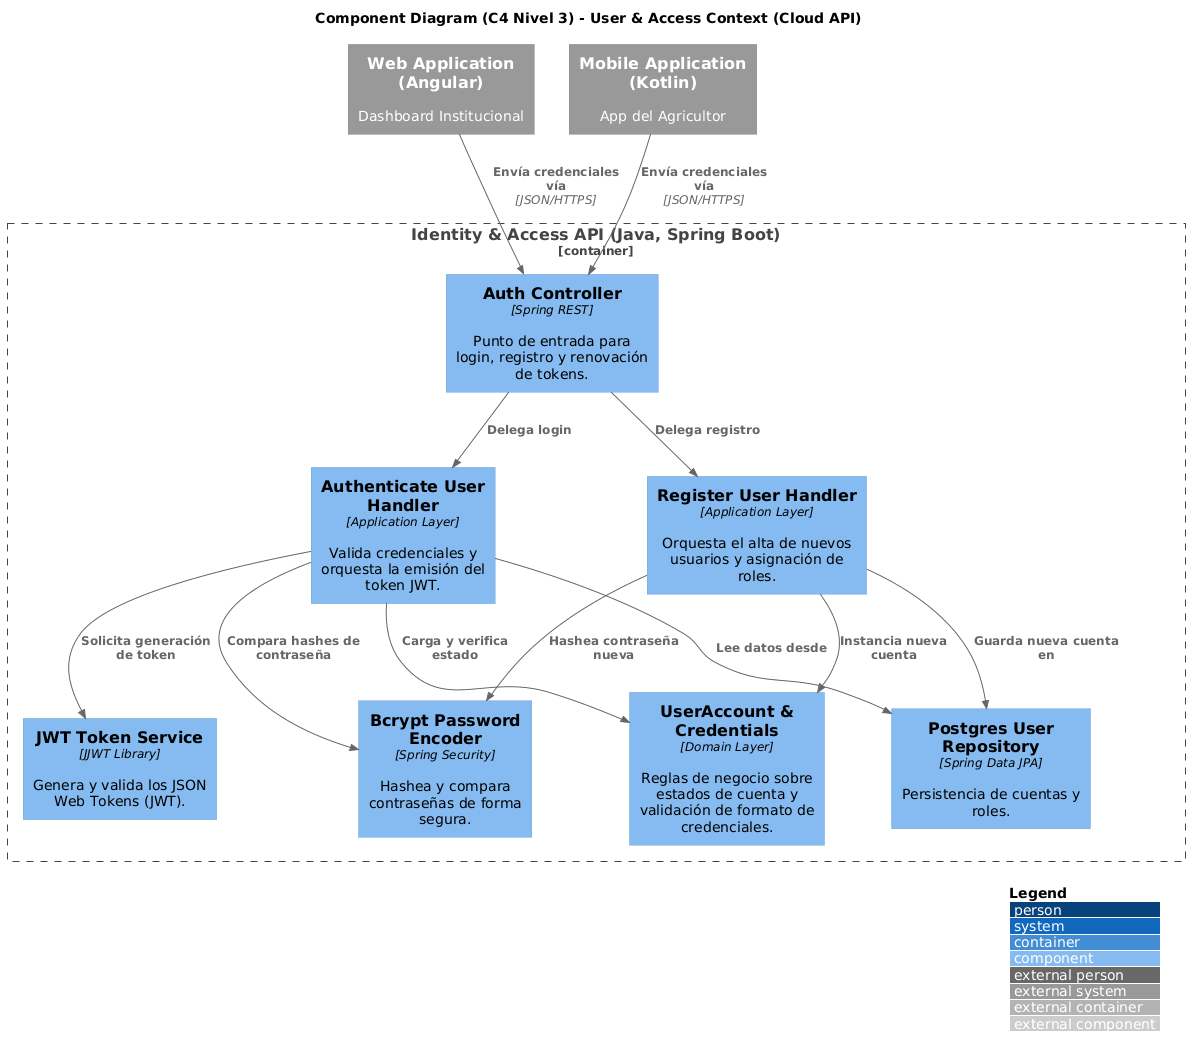

The diagram above was rendered by PlantUML. Its source (embedded in the PNG):
@startuml
!include https://raw.githubusercontent.com/plantuml-stdlib/C4-PlantUML/master/C4_Component.puml

LAYOUT_WITH_LEGEND()
title Component Diagram (C4 Nivel 3) - User & Access Context (Cloud API)

Container_Boundary(auth_api, "Identity & Access API (Java, Spring Boot)") {
    
    Component(auth_controller, "Auth Controller", "Spring REST", "Punto de entrada para login, registro y renovación de tokens.")
    
    Component(auth_cmd_handler, "Authenticate User Handler", "Application Layer", "Valida credenciales y orquesta la emisión del token JWT.")
    Component(register_cmd_handler, "Register User Handler", "Application Layer", "Orquesta el alta de nuevos usuarios y asignación de roles.")
    
    Component(user_account, "UserAccount & Credentials", "Domain Layer", "Reglas de negocio sobre estados de cuenta y validación de formato de credenciales.")
    
    Component(postgres_repo, "Postgres User Repository", "Spring Data JPA", "Persistencia de cuentas y roles.")
    Component(jwt_service, "JWT Token Service", "JJWT Library", "Genera y valida los JSON Web Tokens (JWT).")
    Component(bcrypt_encoder, "Bcrypt Password Encoder", "Spring Security", "Hashea y compara contraseñas de forma segura.")
}

System_Ext(web_app, "Web Application (Angular)", "Dashboard Institucional")
System_Ext(mobile_app, "Mobile Application (Kotlin)", "App del Agricultor")

Rel(web_app, auth_controller, "Envía credenciales vía", "JSON/HTTPS")
Rel(mobile_app, auth_controller, "Envía credenciales vía", "JSON/HTTPS")

Rel(auth_controller, auth_cmd_handler, "Delega login")
Rel(auth_controller, register_cmd_handler, "Delega registro")

Rel(auth_cmd_handler, user_account, "Carga y verifica estado")
Rel(auth_cmd_handler, bcrypt_encoder, "Compara hashes de contraseña")
Rel(auth_cmd_handler, jwt_service, "Solicita generación de token")

Rel(register_cmd_handler, user_account, "Instancia nueva cuenta")
Rel(register_cmd_handler, bcrypt_encoder, "Hashea contraseña nueva")

Rel(auth_cmd_handler, postgres_repo, "Lee datos desde")
Rel(register_cmd_handler, postgres_repo, "Guarda nueva cuenta en")
@enduml